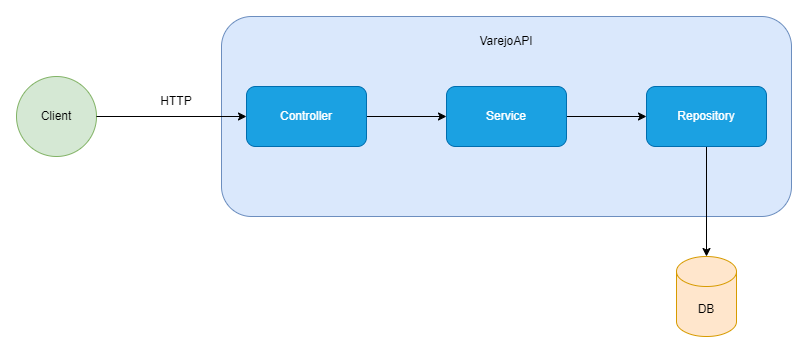

The diagram above was exported from draw.io. Its source (the exported page's mxGraphModel, read from the mxfile embedded in the PNG):
<mxGraphModel dx="1098" dy="1188" grid="1" gridSize="10" guides="1" tooltips="1" connect="1" arrows="1" fold="1" page="1" pageScale="1" pageWidth="850" pageHeight="1100" math="0" shadow="0">
  <root>
    <mxCell id="0" />
    <mxCell id="1" parent="0" />
    <mxCell id="QESxKMJvNthO_rB10rwq-13" value="" style="rounded=1;whiteSpace=wrap;html=1;fillColor=#dae8fc;strokeColor=#6c8ebf;" vertex="1" parent="1">
      <mxGeometry x="215" y="380" width="570" height="200" as="geometry" />
    </mxCell>
    <mxCell id="QESxKMJvNthO_rB10rwq-1" value="Client" style="ellipse;whiteSpace=wrap;html=1;aspect=fixed;fillColor=#d5e8d4;strokeColor=#82b366;" vertex="1" parent="1">
      <mxGeometry x="10" y="440" width="80" height="80" as="geometry" />
    </mxCell>
    <mxCell id="QESxKMJvNthO_rB10rwq-10" style="edgeStyle=orthogonalEdgeStyle;rounded=0;orthogonalLoop=1;jettySize=auto;html=1;entryX=0;entryY=0.5;entryDx=0;entryDy=0;" edge="1" parent="1" source="QESxKMJvNthO_rB10rwq-2" target="QESxKMJvNthO_rB10rwq-3">
      <mxGeometry relative="1" as="geometry" />
    </mxCell>
    <mxCell id="QESxKMJvNthO_rB10rwq-2" value="Controller" style="rounded=1;whiteSpace=wrap;html=1;fillColor=#1ba1e2;strokeColor=#006EAF;fontColor=#ffffff;" vertex="1" parent="1">
      <mxGeometry x="240" y="450" width="120" height="60" as="geometry" />
    </mxCell>
    <mxCell id="QESxKMJvNthO_rB10rwq-11" style="edgeStyle=orthogonalEdgeStyle;rounded=0;orthogonalLoop=1;jettySize=auto;html=1;" edge="1" parent="1" source="QESxKMJvNthO_rB10rwq-3" target="QESxKMJvNthO_rB10rwq-4">
      <mxGeometry relative="1" as="geometry" />
    </mxCell>
    <mxCell id="QESxKMJvNthO_rB10rwq-3" value="Service" style="rounded=1;whiteSpace=wrap;html=1;fillColor=#1ba1e2;fontColor=#ffffff;strokeColor=#006EAF;" vertex="1" parent="1">
      <mxGeometry x="440" y="450" width="120" height="60" as="geometry" />
    </mxCell>
    <mxCell id="QESxKMJvNthO_rB10rwq-12" style="edgeStyle=orthogonalEdgeStyle;rounded=0;orthogonalLoop=1;jettySize=auto;html=1;" edge="1" parent="1" source="QESxKMJvNthO_rB10rwq-4" target="QESxKMJvNthO_rB10rwq-6">
      <mxGeometry relative="1" as="geometry" />
    </mxCell>
    <mxCell id="QESxKMJvNthO_rB10rwq-4" value="Repository" style="rounded=1;whiteSpace=wrap;html=1;fillColor=#1ba1e2;fontColor=#ffffff;strokeColor=#006EAF;" vertex="1" parent="1">
      <mxGeometry x="640" y="450" width="120" height="60" as="geometry" />
    </mxCell>
    <mxCell id="QESxKMJvNthO_rB10rwq-6" value="DB" style="shape=cylinder3;whiteSpace=wrap;html=1;boundedLbl=1;backgroundOutline=1;size=15;fillColor=#ffe6cc;strokeColor=#d79b00;" vertex="1" parent="1">
      <mxGeometry x="670" y="620" width="60" height="80" as="geometry" />
    </mxCell>
    <mxCell id="QESxKMJvNthO_rB10rwq-7" value="" style="endArrow=classic;html=1;rounded=0;exitX=1;exitY=0.5;exitDx=0;exitDy=0;entryX=0;entryY=0.5;entryDx=0;entryDy=0;" edge="1" parent="1" source="QESxKMJvNthO_rB10rwq-1" target="QESxKMJvNthO_rB10rwq-2">
      <mxGeometry width="50" height="50" relative="1" as="geometry">
        <mxPoint x="510" y="630" as="sourcePoint" />
        <mxPoint x="560" y="580" as="targetPoint" />
      </mxGeometry>
    </mxCell>
    <mxCell id="QESxKMJvNthO_rB10rwq-9" value="HTTP" style="text;html=1;align=center;verticalAlign=middle;whiteSpace=wrap;rounded=0;" vertex="1" parent="1">
      <mxGeometry x="140" y="450" width="60" height="30" as="geometry" />
    </mxCell>
    <mxCell id="QESxKMJvNthO_rB10rwq-14" value="VarejoAPI" style="text;html=1;align=center;verticalAlign=middle;whiteSpace=wrap;rounded=0;" vertex="1" parent="1">
      <mxGeometry x="470" y="390" width="60" height="30" as="geometry" />
    </mxCell>
  </root>
</mxGraphModel>